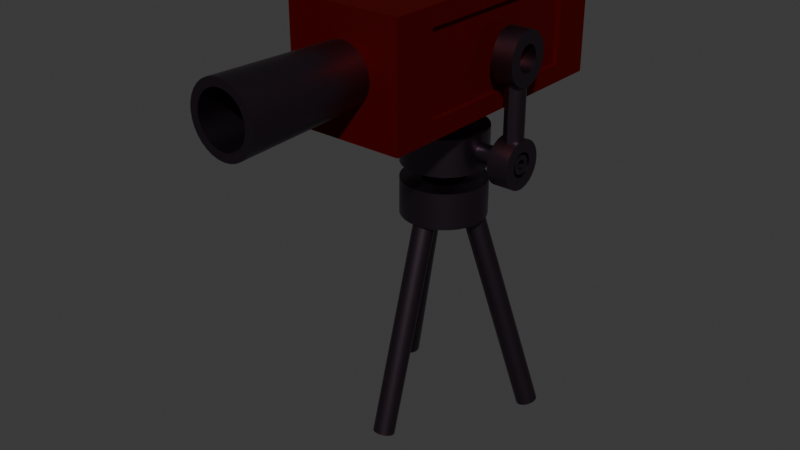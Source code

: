 # Source: turret.blend  (saved by Blender 4.2.66; exported with 4.5.12 LTS)
import bpy
from mathutils import Matrix  # noqa: F401  (used for matrix-valued properties, if any)

bpy.ops.wm.read_factory_settings(use_empty=True)
scene = bpy.context.scene
scene.name = 'Scene'

# ---- collections
col_collection = bpy.data.collections.new('Collection'); scene.collection.children.link(col_collection)

# ---- materials (node trees are filled in below, after node groups)
mat_material = bpy.data.materials.new('Material')
mat_material_001 = bpy.data.materials.new('Material.001')

# ---- node groups
ng_smooth_by_angle = bpy.data.node_groups.new('Smooth by Angle', 'GeometryNodeTree')
_s = ng_smooth_by_angle.interface.new_socket(name='Mesh', in_out='OUTPUT', socket_type='NodeSocketGeometry')
_s = ng_smooth_by_angle.interface.new_socket(name='Mesh', in_out='INPUT', socket_type='NodeSocketGeometry')
_s = ng_smooth_by_angle.interface.new_socket(name='Angle', in_out='INPUT', socket_type='NodeSocketFloat')
_s.subtype = 'ANGLE'
_s.default_value = 0.5236
_s.min_value = 0.0
_s.max_value = 3.142
_s.description = 'Maximum face angle for smooth edges'
_s = ng_smooth_by_angle.interface.new_socket(name='Ignore Sharpness', in_out='INPUT', socket_type='NodeSocketBool')
_s.force_non_field = True
ng_smooth_by_angle.description = 'Set the sharpness of mesh edges based on the angle between the neighboring faces'
ng_smooth_by_angle.is_modifier = True
_N = ng_smooth_by_angle.nodes; _L = ng_smooth_by_angle.links
n0 = _N.new('GeometryNodeSetShadeSmooth'); n0.name = 'Set Shade Smooth'; n0.location = (120, -80)
n0.domain = 'EDGE'
n1 = _N.new('GeometryNodeSetShadeSmooth'); n1.name = 'Set Shade Smooth.001'; n1.location = (300, -80)
n2 = _N.new('NodeGroupOutput'); n2.name = 'Group Output'; n2.location = (480, -80)
n3 = _N.new('GeometryNodeInputMeshEdgeAngle'); n3.name = 'Edge Angle'; n3.location = (-440, -240)
n4 = _N.new('NodeGroupInput'); n4.name = 'Group Input'; n4.location = (-80, -80)
n5 = _N.new('GeometryNodeInputEdgeSmooth'); n5.name = 'Is Edge Smooth'; n5.location = (-260, -120)
n6 = _N.new('GeometryNodeInputShadeSmooth'); n6.name = 'Is Shade Smooth'; n6.location = (-440, -397)
n7 = _N.new('FunctionNodeCompare'); n7.name = 'Compare'; n7.location = (-260, -260)
n7.operation = 'LESS_EQUAL'
n7.inputs[6].default_value = (0.0, 0.0, 0.0, 0.0)
n7.inputs[7].default_value = (0.0, 0.0, 0.0, 0.0)
n8 = _N.new('FunctionNodeBooleanMath'); n8.name = 'Boolean Math.001'; n8.location = (-80, -260)
n9 = _N.new('NodeGroupInput'); n9.name = 'Group Input.001'; n9.location = (-440, -329)
n10 = _N.new('NodeGroupInput'); n10.name = 'Group Input.002'; n10.location = (-259, -189)
n11 = _N.new('FunctionNodeBooleanMath'); n11.name = 'Boolean Math'; n11.location = (-80, -149)
n11.operation = 'OR'
n12 = _N.new('FunctionNodeBooleanMath'); n12.name = 'Boolean Math.002'; n12.location = (-260, -380)
n12.operation = 'OR'
n13 = _N.new('NodeGroupInput'); n13.name = 'Group Input.003'; n13.location = (-440, -460)
_L.new(n3.outputs[0], n7.inputs[0])
_L.new(n1.outputs[0], n2.inputs[0])
_L.new(n9.outputs[1], n7.inputs[1])
_L.new(n7.outputs[0], n8.inputs[0])
_L.new(n4.outputs[0], n0.inputs[0])
_L.new(n0.outputs[0], n1.inputs[0])
_L.new(n8.outputs[0], n0.inputs[2])
_L.new(n10.outputs[2], n11.inputs[1])
_L.new(n5.outputs[0], n11.inputs[0])
_L.new(n11.outputs[0], n0.inputs[1])
_L.new(n13.outputs[2], n12.inputs[1])
_L.new(n6.outputs[0], n12.inputs[0])
_L.new(n12.outputs[0], n8.inputs[1])
n2.is_active_output = True

# ---- material node trees
mat_material.use_nodes = True; mat_material.node_tree.nodes.clear()
_N = mat_material.node_tree.nodes; _L = mat_material.node_tree.links
n0 = _N.new('ShaderNodeBsdfPrincipled'); n0.name = 'Principled BSDF'; n0.location = (10, 300)
n0.inputs[0].default_value = (0.179, 0.001827, 0.0, 1.0)
n0.inputs[1].default_value = 0.9083
n0.inputs[2].default_value = 0.65
n1 = _N.new('ShaderNodeOutputMaterial'); n1.name = 'Material Output'; n1.location = (300, 300)
_L.new(n0.outputs[0], n1.inputs[0])
n1.is_active_output = True
mat_material_001.use_nodes = True; mat_material_001.node_tree.nodes.clear()
_N = mat_material_001.node_tree.nodes; _L = mat_material_001.node_tree.links
n0 = _N.new('ShaderNodeBsdfPrincipled'); n0.name = 'Principled BSDF'; n0.location = (10, 300)
n0.inputs[0].default_value = (0.1124, 0.07812, 0.1066, 1.0)
n0.inputs[1].default_value = 1.0
n0.inputs[2].default_value = 0.3833
n1 = _N.new('ShaderNodeOutputMaterial'); n1.name = 'Material Output'; n1.location = (300, 300)
_L.new(n0.outputs[0], n1.inputs[0])
n1.is_active_output = True

# ---- world
world_world = bpy.data.worlds.new('World'); scene.world = world_world
world_world.use_nodes = True; world_world.node_tree.nodes.clear()
_N = world_world.node_tree.nodes; _L = world_world.node_tree.links
n0 = _N.new('ShaderNodeOutputWorld'); n0.name = 'World Output'; n0.location = (300, 300)
n1 = _N.new('ShaderNodeBackground'); n1.name = 'Background'; n1.location = (10, 300)
n1.inputs[0].default_value = (0.05088, 0.05088, 0.05088, 1.0)
_L.new(n1.outputs[0], n0.inputs[0])
n0.is_active_output = True
world_world.color = (0.05088, 0.05088, 0.05088)
world_world.sun_shadow_jitter_overblur = 0.0

# ---- meshes
me_cube_001 = bpy.data.meshes.new('Cube.001')
me_cube_001.from_pydata([(0.0, 1.0, 0.0), (1.0, -0.6851, 0.0), (1.0, 0.6851, 0.0), (1.0, -0.6851, 0.6851), (1.0, 0.6851, 0.6851), (0.0, 1.0, 1.0), (0.0, -1.0, 1.0), (0.334, -1.0, 0.3094), (1.0, -1.0, 0.0), (1.0, 1.0, 1.0), (1.0, 1.0, 0.0), (0.9226, -0.6851, 0.0), (0.9226, 0.6851, 0.0), (0.9226, -0.6851, 0.6851), (0.9226, 0.6851, 0.6851), (1.0, -1.0, 1.0), (0.4926, -1.0, 0.0), (0.0, -1.0, 0.4631), (0.0, -0.2162, 0.0), (0.4656, -0.2162, 0.4656), (0.4656, -0.2162, 0.0), (0.0, -0.2162, 0.4656)], [], [(0, 5, 9, 10), (4, 3, 13, 14), (9, 5, 6, 15), (7, 17, 21, 19), (1, 3, 15, 8), (3, 4, 9, 15), (4, 2, 10, 9), (12, 14, 13, 11), (2, 4, 14, 12), (3, 1, 11, 13), (7, 16, 8, 15), (17, 7, 15, 6), (20, 19, 21, 18), (16, 7, 19, 20)])
me_cube_001.polygons.foreach_set('use_smooth', [True] * 14)
_k = {(0, 10): 1.0, (17, 21): 1.0, (16, 20): 1.0, (8, 15): 1.0, (5, 9): 1.0, (9, 15): 1.0, (0, 5): 1.0, (9, 10): 1.0, (2, 12): 1.0, (6, 15): 1.0, (5, 6): 1.0, (1, 3): 1.0, (3, 4): 1.0, (2, 4): 1.0, (1, 8): 1.0, (3, 15): 1.0, (4, 9): 1.0, (2, 10): 1.0, (11, 12): 1.0, (11, 13): 1.0, (13, 14): 1.0, (12, 14): 1.0, (3, 13): 1.0, (4, 14): 1.0, (1, 11): 1.0, (7, 16): 1.0, (7, 17): 1.0, (7, 15): 1.0, (8, 16): 1.0, (6, 17): 1.0, (18, 20): 1.0, (18, 21): 1.0, (19, 20): 1.0, (19, 21): 1.0, (7, 19): 1.0}
me_cube_001.attributes.new('crease_edge', 'FLOAT', 'EDGE').data.foreach_set('value', [_k.get((min(e.vertices), max(e.vertices)), 0.0) for e in me_cube_001.edges])
me_cube_001.attributes.new('crease_vert', 'FLOAT', 'POINT').data.foreach_set('value', [0.0, 0.0, 0.0, 0.0, 0.0, 0.0, 0.0, 0.0, 0.0, 0.37, 0.0, 0.0, 0.0, 0.0, 0.0, 0.37, 0.0, 0.0, 0.0, 0.0, 0.0, 0.0])
_uv = me_cube_001.uv_layers.new(name='UVMap')
_uv.uv.foreach_set('vector', [0.5, 0.375, 0.625, 0.375, 0.625, 0.5, 0.5, 0.5, 0.5856, 0.5394, 0.5856, 0.7106, 0.5856, 0.7106, 0.5856, 0.5394, 0.625, 0.5, 0.75, 0.5, 0.75, 0.75, 0.625, 0.75, 0.5582, 0.8168, 0.5582, 0.875, 0.5582, 0.875, 0.5582, 0.8168, 0.5, 0.7106, 0.5856, 0.7106, 0.625, 0.75, 0.5, 0.75, 0.5856, 0.7106, 0.5856, 0.5394, 0.625, 0.5, 0.625, 0.75, 0.5856, 0.5394, 0.5, 0.5394, 0.5, 0.5, 0.625, 0.5, 0.5, 0.5394, 0.5856, 0.5394, 0.5856, 0.7106, 0.5, 0.7106, 0.5, 0.5394, 0.5856, 0.5394, 0.5856, 0.5394, 0.5, 0.5394, 0.5856, 0.7106, 0.5, 0.7106, 0.5, 0.7106, 0.5856, 0.7106, 0.5582, 0.8168, 0.5, 0.8168, 0.5, 0.75, 0.625, 0.75, 0.5582, 0.875, 0.5582, 0.8168, 0.625, 0.75, 0.625, 0.875, 0.5, 0.8168, 0.5582, 0.8168, 0.5582, 0.875, 0.5, 0.875, 0.5, 0.8168, 0.5582, 0.8168, 0.5582, 0.8168, 0.5, 0.8168])
me_cube_001.materials.append(mat_material)
me_cube_001.update()
me_cone = bpy.data.meshes.new('Cone')
me_cone.from_pydata([(0.3027, 1.323e-08, -1.611), (0.2141, -0.2141, -1.611), (1.323e-08, -0.3027, -1.611), (0.2853, 1.247e-08, 1.473), (1.247e-08, -0.2853, 1.473), (0.2018, -0.2018, 1.473), (0.3989, 1.744e-08, -1.611), (0.282, -0.282, -1.611), (1.744e-08, -0.3989, -1.611), (0.1977, 8.64e-09, 1.529), (0.1398, -0.1398, 1.529), (1.05e-08, -0.1977, 1.529)], [], [(6, 3, 5, 7), (7, 5, 4, 8), (1, 2, 11, 10), (1, 0, 6, 7), (2, 1, 7, 8), (0, 1, 10, 9)])
me_cone.polygons.foreach_set('use_smooth', [True] * 6)
_k = {(6, 7): 1.0, (7, 8): 1.0, (0, 1): 1.0, (1, 2): 1.0, (9, 10): 1.0, (10, 11): 1.0}
me_cone.attributes.new('crease_edge', 'FLOAT', 'EDGE').data.foreach_set('value', [_k.get((min(e.vertices), max(e.vertices)), 0.0) for e in me_cone.edges])
me_cone.attributes.new('crease_vert', 'FLOAT', 'POINT').data.foreach_set('value', [0.0, 0.0, 0.0, 1.0, 1.0, 1.0, 0.0, 0.0, 0.0, 0.0, 0.0, 0.0])
_uv = me_cone.uv_layers.new(name='UVMap')
_uv.uv.foreach_set('vector', [0.49, 0.25, 0.37, 0.25, 0.3349, 0.1651, 0.4197, 0.08029, 0.4197, 0.08029, 0.3349, 0.1651, 0.25, 0.13, 0.25, 0.01, 0.8847, 0.1153, 0.75, 0.05947, 0.75, 0.05947, 0.8847, 0.1153, 0.8847, 0.1153, 0.9405, 0.25, 0.99, 0.25, 0.9197, 0.08029, 0.75, 0.05947, 0.8847, 0.1153, 0.9197, 0.08029, 0.75, 0.01, 0.9405, 0.25, 0.8847, 0.1153, 0.8847, 0.1153, 0.9405, 0.25])
me_cone.materials.append(mat_material_001)
me_cone.update()
me_cylinder_001 = bpy.data.meshes.new('Cylinder.001')
me_cylinder_001.from_pydata([(0.5388, 0.0, 2.777), (0.5388, 0.0, 3.196), (0.381, -0.381, 2.777), (0.381, -0.381, 3.196), (0.0, -0.5388, 2.777), (0.0, -0.5388, 3.196), (0.2714, -8.383e-09, 2.777), (0.2714, -8.383e-09, 3.196), (0.1919, -0.1919, 2.777), (0.1919, -0.1919, 3.196), (-1.025e-08, -0.2714, 2.777), (-1.025e-08, -0.2714, 3.196)], [], [(0, 2, 3, 1), (2, 4, 5, 3), (6, 7, 9, 8), (8, 9, 11, 10), (3, 5, 11, 9), (2, 0, 6, 8), (4, 2, 8, 10), (1, 3, 9, 7)])
me_cylinder_001.polygons.foreach_set('use_smooth', [True] * 8)
_k = {(0, 2): 1.0, (1, 3): 1.0, (2, 4): 1.0, (3, 5): 1.0, (6, 8): 1.0, (7, 9): 1.0, (8, 10): 1.0, (9, 11): 1.0}
me_cylinder_001.attributes.new('crease_edge', 'FLOAT', 'EDGE').data.foreach_set('value', [_k.get((min(e.vertices), max(e.vertices)), 0.0) for e in me_cylinder_001.edges])
_uv = me_cylinder_001.uv_layers.new(name='UVMap')
_uv.uv.foreach_set('vector', [0.75, 0.5, 0.625, 0.5, 0.625, 1.0, 0.75, 1.0, 0.625, 0.5, 0.5, 0.5, 0.5, 1.0, 0.625, 1.0, 0.75, 0.5, 0.75, 1.0, 0.625, 1.0, 0.625, 0.5, 0.625, 0.5, 0.625, 1.0, 0.5, 1.0, 0.5, 0.5, 0.625, 1.0, 0.5, 1.0, 0.5, 1.0, 0.625, 1.0, 0.625, 0.5, 0.75, 0.5, 0.75, 0.5, 0.625, 0.5, 0.5, 0.5, 0.625, 0.5, 0.625, 0.5, 0.5, 0.5, 0.75, 1.0, 0.625, 1.0, 0.625, 1.0, 0.75, 1.0])
me_cylinder_001.materials.append(mat_material_001)
me_cylinder_001.update()
me_cylinder_002 = bpy.data.meshes.new('Cylinder.002')
me_cylinder_002.from_pydata([(0.5388, 0.0, 2.777), (0.5388, 0.0, 3.196), (0.381, -0.381, 2.777), (0.381, -0.381, 3.196), (0.0, -0.5388, 2.777), (0.0, -0.5388, 3.196), (0.2714, -8.383e-09, 2.777), (0.2714, -8.383e-09, 3.196), (0.1919, -0.1919, 2.777), (0.1919, -0.1919, 3.196), (-1.025e-08, -0.2714, 2.777), (-1.025e-08, -0.2714, 3.196)], [], [(0, 2, 3, 1), (2, 4, 5, 3), (6, 7, 9, 8), (8, 9, 11, 10), (3, 5, 11, 9), (2, 0, 6, 8), (4, 2, 8, 10), (1, 3, 9, 7)])
me_cylinder_002.polygons.foreach_set('use_smooth', [True] * 8)
_k = {(0, 2): 1.0, (1, 3): 1.0, (2, 4): 1.0, (3, 5): 1.0, (6, 8): 1.0, (7, 9): 1.0, (8, 10): 1.0, (9, 11): 1.0}
me_cylinder_002.attributes.new('crease_edge', 'FLOAT', 'EDGE').data.foreach_set('value', [_k.get((min(e.vertices), max(e.vertices)), 0.0) for e in me_cylinder_002.edges])
_uv = me_cylinder_002.uv_layers.new(name='UVMap')
_uv.uv.foreach_set('vector', [0.75, 0.5, 0.625, 0.5, 0.625, 1.0, 0.75, 1.0, 0.625, 0.5, 0.5, 0.5, 0.5, 1.0, 0.625, 1.0, 0.75, 0.5, 0.75, 1.0, 0.625, 1.0, 0.625, 0.5, 0.625, 0.5, 0.625, 1.0, 0.5, 1.0, 0.5, 0.5, 0.625, 1.0, 0.5, 1.0, 0.5, 1.0, 0.625, 1.0, 0.625, 0.5, 0.75, 0.5, 0.75, 0.5, 0.625, 0.5, 0.5, 0.5, 0.625, 0.5, 0.625, 0.5, 0.5, 0.5, 0.75, 1.0, 0.625, 1.0, 0.625, 1.0, 0.75, 1.0])
me_cylinder_002.materials.append(mat_material_001)
me_cylinder_002.update()
me_cylinder_003 = bpy.data.meshes.new('Cylinder.003')
me_cylinder_003.from_pydata([(0.5388, 0.0, 2.777), (0.5388, 0.0, 3.196), (0.381, -0.381, 2.777), (0.381, -0.381, 3.196), (0.0, -0.5388, 2.777), (0.0, -0.5388, 3.196), (0.2714, -8.383e-09, 3.196), (0.1919, -0.1919, 3.196), (-1.025e-08, -0.2714, 3.196), (0.2714, 0.0, 2.934), (0.1919, -0.1919, 2.934), (0.0, -0.2714, 2.934), (0.0, 0.0, 2.777), (0.0, 0.0, 2.934)], [], [(0, 2, 3, 1), (2, 4, 5, 3), (9, 6, 7, 10), (10, 7, 8, 11), (3, 5, 8, 7), (2, 12, 4), (1, 3, 7, 6), (10, 11, 13), (0, 12, 2), (9, 10, 13)])
me_cylinder_003.polygons.foreach_set('use_smooth', [True] * 10)
_k = {(0, 2): 1.0, (1, 3): 1.0, (2, 4): 1.0, (3, 5): 1.0, (6, 7): 1.0, (7, 8): 1.0}
me_cylinder_003.attributes.new('crease_edge', 'FLOAT', 'EDGE').data.foreach_set('value', [_k.get((min(e.vertices), max(e.vertices)), 0.0) for e in me_cylinder_003.edges])
_uv = me_cylinder_003.uv_layers.new(name='UVMap')
_uv.uv.foreach_set('vector', [0.75, 0.5, 0.625, 0.5, 0.625, 1.0, 0.75, 1.0, 0.625, 0.5, 0.5, 0.5, 0.5, 1.0, 0.625, 1.0, 0.75, 0.6872, 0.75, 1.0, 0.625, 1.0, 0.625, 0.6872, 0.625, 0.6872, 0.625, 1.0, 0.5, 1.0, 0.5, 0.6872, 0.625, 1.0, 0.5, 1.0, 0.5, 1.0, 0.625, 1.0, 0.625, 0.5, 0.5, 0.5, 0.5, 0.5, 0.75, 1.0, 0.625, 1.0, 0.625, 1.0, 0.75, 1.0, 0.625, 0.6872, 0.5, 0.6872, 0.625, 0.6872, 0.75, 0.5, 0.625, 0.5, 0.625, 0.5, 0.75, 0.6872, 0.625, 0.6872, 0.75, 0.6872])
me_cylinder_003.materials.append(mat_material_001)
me_cylinder_003.update()
me_cylinder_004 = bpy.data.meshes.new('Cylinder.004')
me_cylinder_004.from_pydata([(0.1352, -1.029, -0.2303), (0.1352, -0.2867, 2.296), (0.09563, -1.121, -0.2034), (0.09563, -0.3785, 2.323), (9.219e-16, -1.159, -0.1922), (6.059e-16, -0.4165, 2.334), (0.06813, -1.029, -0.2303), (0.06813, -0.2867, 2.296), (0.04817, -1.075, -0.2167), (0.04817, -0.3329, 2.309), (-2.572e-09, -1.094, -0.2111), (-2.572e-09, -0.3521, 2.315)], [], [(0, 2, 3, 1), (2, 4, 5, 3), (6, 7, 9, 8), (8, 9, 11, 10), (3, 5, 11, 9), (2, 0, 6, 8), (4, 2, 8, 10), (1, 3, 9, 7)])
me_cylinder_004.polygons.foreach_set('use_smooth', [True] * 8)
_k = {(0, 2): 1.0, (1, 3): 1.0, (2, 4): 1.0, (3, 5): 1.0, (6, 8): 1.0, (7, 9): 1.0, (8, 10): 1.0, (9, 11): 1.0}
me_cylinder_004.attributes.new('crease_edge', 'FLOAT', 'EDGE').data.foreach_set('value', [_k.get((min(e.vertices), max(e.vertices)), 0.0) for e in me_cylinder_004.edges])
_uv = me_cylinder_004.uv_layers.new(name='UVMap')
_uv.uv.foreach_set('vector', [0.75, 0.5, 0.625, 0.5, 0.625, 1.0, 0.75, 1.0, 0.625, 0.5, 0.5, 0.5, 0.5, 1.0, 0.625, 1.0, 0.75, 0.5, 0.75, 1.0, 0.625, 1.0, 0.625, 0.5, 0.625, 0.5, 0.625, 1.0, 0.5, 1.0, 0.5, 0.5, 0.625, 1.0, 0.5, 1.0, 0.5, 1.0, 0.625, 1.0, 0.625, 0.5, 0.75, 0.5, 0.75, 0.5, 0.625, 0.5, 0.5, 0.5, 0.625, 0.5, 0.625, 0.5, 0.5, 0.5, 0.75, 1.0, 0.625, 1.0, 0.625, 1.0, 0.75, 1.0])
me_cylinder_004.materials.append(mat_material_001)
me_cylinder_004.update()
me_cylinder_005 = bpy.data.meshes.new('Cylinder.005')
me_cylinder_005.from_pydata([(0.9766, -3.338e-07, 3.039), (0.4419, -3.338e-07, 3.039), (0.9766, -0.08421, 3.004), (0.4419, -0.08421, 3.004), (0.9766, -0.1191, 2.92), (0.4419, -0.1191, 2.92), (0.9766, -3.357e-07, 2.98), (0.4419, -3.357e-07, 2.98), (0.9766, -0.04242, 2.962), (0.4419, -0.04242, 2.962), (0.9766, -0.05999, 2.92), (0.4419, -0.05999, 2.92)], [], [(0, 2, 3, 1), (2, 4, 5, 3), (6, 7, 9, 8), (8, 9, 11, 10), (3, 5, 11, 9), (2, 0, 6, 8), (4, 2, 8, 10), (1, 3, 9, 7)])
me_cylinder_005.polygons.foreach_set('use_smooth', [True] * 8)
_k = {(0, 2): 1.0, (1, 3): 1.0, (2, 4): 1.0, (3, 5): 1.0, (6, 8): 1.0, (7, 9): 1.0, (8, 10): 1.0, (9, 11): 1.0}
me_cylinder_005.attributes.new('crease_edge', 'FLOAT', 'EDGE').data.foreach_set('value', [_k.get((min(e.vertices), max(e.vertices)), 0.0) for e in me_cylinder_005.edges])
_uv = me_cylinder_005.uv_layers.new(name='UVMap')
_uv.uv.foreach_set('vector', [0.75, 0.5, 0.625, 0.5, 0.625, 1.0, 0.75, 1.0, 0.625, 0.5, 0.5, 0.5, 0.5, 1.0, 0.625, 1.0, 0.75, 0.5, 0.75, 1.0, 0.625, 1.0, 0.625, 0.5, 0.625, 0.5, 0.625, 1.0, 0.5, 1.0, 0.5, 0.5, 0.625, 1.0, 0.5, 1.0, 0.5, 1.0, 0.625, 1.0, 0.625, 0.5, 0.75, 0.5, 0.75, 0.5, 0.625, 0.5, 0.5, 0.5, 0.625, 0.5, 0.625, 0.5, 0.5, 0.5, 0.75, 1.0, 0.625, 1.0, 0.625, 1.0, 0.75, 1.0])
me_cylinder_005.materials.append(mat_material_001)
me_cylinder_005.update()
me_cylinder_006 = bpy.data.meshes.new('Cylinder.006')
me_cylinder_006.from_pydata([(0.5388, 6.033e-09, -0.2161), (0.5388, 6.033e-09, 0.2021), (0.381, -0.381, -0.2161), (0.381, -0.381, 0.2021), (0.0, -0.5388, -0.2161), (0.0, -0.5388, 0.2021), (0.2714, -2.35e-09, -0.2161), (0.2714, -2.35e-09, 0.2021), (0.1919, -0.1919, -0.2161), (0.1919, -0.1919, 0.2021), (-1.025e-08, -0.2714, -0.2161), (-1.025e-08, -0.2714, 0.2021)], [], [(0, 2, 3, 1), (2, 4, 5, 3), (6, 7, 9, 8), (8, 9, 11, 10), (3, 5, 11, 9), (2, 0, 6, 8), (4, 2, 8, 10), (1, 3, 9, 7)])
me_cylinder_006.polygons.foreach_set('use_smooth', [True] * 8)
_k = {(0, 2): 1.0, (1, 3): 1.0, (2, 4): 1.0, (3, 5): 1.0, (6, 8): 1.0, (7, 9): 1.0, (8, 10): 1.0, (9, 11): 1.0}
me_cylinder_006.attributes.new('crease_edge', 'FLOAT', 'EDGE').data.foreach_set('value', [_k.get((min(e.vertices), max(e.vertices)), 0.0) for e in me_cylinder_006.edges])
_uv = me_cylinder_006.uv_layers.new(name='UVMap')
_uv.uv.foreach_set('vector', [0.75, 0.5, 0.625, 0.5, 0.625, 1.0, 0.75, 1.0, 0.625, 0.5, 0.5, 0.5, 0.5, 1.0, 0.625, 1.0, 0.75, 0.5, 0.75, 1.0, 0.625, 1.0, 0.625, 0.5, 0.625, 0.5, 0.625, 1.0, 0.5, 1.0, 0.5, 0.5, 0.625, 1.0, 0.5, 1.0, 0.5, 1.0, 0.625, 1.0, 0.625, 0.5, 0.75, 0.5, 0.75, 0.5, 0.625, 0.5, 0.5, 0.5, 0.625, 0.5, 0.625, 0.5, 0.5, 0.5, 0.75, 1.0, 0.625, 1.0, 0.625, 1.0, 0.75, 1.0])
me_cylinder_006.materials.append(mat_material_001)
me_cylinder_006.update()
me_cylinder_007 = bpy.data.meshes.new('Cylinder.007')
me_cylinder_007.from_pydata([(0.2544, 0.05955, 0.05954), (-0.4249, 0.05955, 0.05954), (0.2544, -0.02466, 0.02466), (-0.4249, -0.02466, 0.02466), (0.2544, -0.05954, -0.05955), (-0.4249, -0.05954, -0.05955), (0.2544, 0.05955, 0.0004439), (-0.4249, 0.05955, 0.0004439), (0.2544, 0.01713, -0.01713), (-0.4249, 0.01713, -0.01713), (0.2544, -0.0004439, -0.05955), (-0.4249, -0.0004439, -0.05955)], [], [(0, 2, 3, 1), (2, 4, 5, 3), (6, 7, 9, 8), (8, 9, 11, 10), (3, 5, 11, 9), (2, 0, 6, 8), (4, 2, 8, 10), (1, 3, 9, 7)])
me_cylinder_007.polygons.foreach_set('use_smooth', [True] * 8)
_k = {(0, 2): 1.0, (1, 3): 1.0, (2, 4): 1.0, (3, 5): 1.0, (6, 8): 1.0, (7, 9): 1.0, (8, 10): 1.0, (9, 11): 1.0}
me_cylinder_007.attributes.new('crease_edge', 'FLOAT', 'EDGE').data.foreach_set('value', [_k.get((min(e.vertices), max(e.vertices)), 0.0) for e in me_cylinder_007.edges])
_uv = me_cylinder_007.uv_layers.new(name='UVMap')
_uv.uv.foreach_set('vector', [0.75, 0.5, 0.625, 0.5, 0.625, 1.0, 0.75, 1.0, 0.625, 0.5, 0.5, 0.5, 0.5, 1.0, 0.625, 1.0, 0.75, 0.5, 0.75, 1.0, 0.625, 1.0, 0.625, 0.5, 0.625, 0.5, 0.625, 1.0, 0.5, 1.0, 0.5, 0.5, 0.625, 1.0, 0.5, 1.0, 0.5, 1.0, 0.625, 1.0, 0.625, 0.5, 0.75, 0.5, 0.75, 0.5, 0.625, 0.5, 0.5, 0.5, 0.625, 0.5, 0.625, 0.5, 0.5, 0.5, 0.75, 1.0, 0.625, 1.0, 0.625, 1.0, 0.75, 1.0])
me_cylinder_007.materials.append(mat_material_001)
me_cylinder_007.update()
me_cylinder_008 = bpy.data.meshes.new('Cylinder.008')
me_cylinder_008.from_pydata([(0.5388, 6.033e-09, -0.2161), (0.5388, 6.033e-09, 0.2021), (0.381, -0.381, -0.2161), (0.381, -0.381, 0.2021), (0.0, -0.5388, -0.2161), (0.0, -0.5388, 0.2021), (0.2714, -2.35e-09, -0.2161), (0.2714, -2.35e-09, 0.2021), (0.1919, -0.1919, -0.2161), (0.1919, -0.1919, 0.2021), (-1.025e-08, -0.2714, -0.2161), (-1.025e-08, -0.2714, 0.2021)], [], [(0, 2, 3, 1), (2, 4, 5, 3), (6, 7, 9, 8), (8, 9, 11, 10), (3, 5, 11, 9), (2, 0, 6, 8), (4, 2, 8, 10), (1, 3, 9, 7)])
me_cylinder_008.polygons.foreach_set('use_smooth', [True] * 8)
_k = {(0, 2): 1.0, (1, 3): 1.0, (2, 4): 1.0, (3, 5): 1.0, (6, 8): 1.0, (7, 9): 1.0, (8, 10): 1.0, (9, 11): 1.0}
me_cylinder_008.attributes.new('crease_edge', 'FLOAT', 'EDGE').data.foreach_set('value', [_k.get((min(e.vertices), max(e.vertices)), 0.0) for e in me_cylinder_008.edges])
_uv = me_cylinder_008.uv_layers.new(name='UVMap')
_uv.uv.foreach_set('vector', [0.75, 0.5, 0.625, 0.5, 0.625, 1.0, 0.75, 1.0, 0.625, 0.5, 0.5, 0.5, 0.5, 1.0, 0.625, 1.0, 0.75, 0.5, 0.75, 1.0, 0.625, 1.0, 0.625, 0.5, 0.625, 0.5, 0.625, 1.0, 0.5, 1.0, 0.5, 0.5, 0.625, 1.0, 0.5, 1.0, 0.5, 1.0, 0.625, 1.0, 0.625, 0.5, 0.75, 0.5, 0.75, 0.5, 0.625, 0.5, 0.5, 0.5, 0.625, 0.5, 0.625, 0.5, 0.5, 0.5, 0.75, 1.0, 0.625, 1.0, 0.625, 1.0, 0.75, 1.0])
me_cylinder_008.materials.append(mat_material_001)
me_cylinder_008.update()

# ---- objects
ob_gun = bpy.data.objects.new('Gun', me_cube_001)
ob_gunopening = bpy.data.objects.new('GunOpening', me_cone)
ob_gunrotpoint = bpy.data.objects.new('GunRotPoint', me_cylinder_001)
ob_gunrotcylinder = bpy.data.objects.new('GunRotCylinder', me_cylinder_002)
ob_gunbase = bpy.data.objects.new('GunBase', me_cylinder_003)
ob_gunlegs = bpy.data.objects.new('GunLegs', me_cylinder_004)
ob_mirroraxis = bpy.data.objects.new('MirrorAxis', None)
ob_rotationaxis = bpy.data.objects.new('RotationAxis', None)
ob_gunrotcylinder_001 = bpy.data.objects.new('GunRotCylinder.001', me_cylinder_005)
ob_mirroraxis_001 = bpy.data.objects.new('MirrorAxis.001', None)
ob_gunrotjoint = bpy.data.objects.new('GunRotJoint', me_cylinder_006)
ob_mirroraxis_002 = bpy.data.objects.new('MirrorAxis.002', None)
ob_gunrotcylinder_002 = bpy.data.objects.new('GunRotCylinder.002', me_cylinder_007)
ob_mirroraxis_003 = bpy.data.objects.new('MirrorAxis.003', None)
ob_gunrotjoint_001 = bpy.data.objects.new('GunRotJoint.001', me_cylinder_008)
ob_mirroraxis_004 = bpy.data.objects.new('MirrorAxis.004', None)

# ---- transforms, parenting, visibility, modifiers, constraints
ob_gun.parent = ob_gunrotjoint_001
ob_gun.matrix_parent_inverse = Matrix(((-7.232e-08, -2.569e-07, 1.654, -6.439), (2.39e-07, 1.779, 2.39e-07, -3.373e-07), (-1.779, 2.39e-07, -7.775e-08, 1.546), (-0.0, -0.0, -0.0, 1.0)))
ob_gun.location = (0.0, 0.0, 3.939)
ob_gun.scale = (0.6603, 1.571, 0.6603)
_m = ob_gun.modifiers.new('Mirror', 'MIRROR')
_m.use_axis = (True, False, True)
_m.use_clip = True
_m = ob_gun.modifiers.new('Subdivision', 'SUBSURF')
_m = ob_gun.modifiers.new('Smooth by Angle', 'NODES')
_m.node_group = ng_smooth_by_angle
_m.use_pin_to_last = True
_m.show_group_selector = False
ob_gunopening.parent = ob_gun
ob_gunopening.matrix_parent_inverse = Matrix(((1.514, -0.0, 0.0, -0.0), (-0.0, 0.6364, -0.0, 0.0), (0.0, -0.0, 1.514, -5.686), (-0.0, 0.0, -0.0, 1.0)))
ob_gunopening.location = (0.0, -1.353, 3.755)
ob_gunopening.rotation_euler = (-1.571, -0.0, 0.0)
ob_gunopening.scale = (1.059, 1.059, 1.059)
_m = ob_gunopening.modifiers.new('Mirror', 'MIRROR')
_m.use_axis = (True, True, False)
_m.use_clip = True
_m = ob_gunopening.modifiers.new('Subdivision', 'SUBSURF')
_m = ob_gunopening.modifiers.new('Smooth by Angle', 'NODES')
_m.node_group = ng_smooth_by_angle
_m.use_pin_to_last = True
_m.show_group_selector = False
ob_gunrotpoint.parent = ob_gunrotcylinder
ob_gunrotpoint.matrix_parent_inverse = Matrix(((4.082, -0.0, 0.0, -0.0), (-0.0, 4.082, -0.0, 0.0), (0.0, -0.0, 0.5638, 1.475), (-0.0, 0.0, -0.0, 1.0)))
ob_gunrotpoint.location = (0.0, 0.0, 0.0)
_m = ob_gunrotpoint.modifiers.new('Mirror', 'MIRROR')
_m.use_axis = (True, True, False)
_m.use_clip = True
_m = ob_gunrotpoint.modifiers.new('Subdivision', 'SUBSURF')
_m = ob_gunrotpoint.modifiers.new('Smooth by Angle', 'NODES')
_m.node_group = ng_smooth_by_angle
_m.use_pin_to_last = True
_m.show_group_selector = False
ob_gunrotcylinder.location = (0.0, 0.0, -2.616)
ob_gunrotcylinder.scale = (0.245, 0.245, 1.774)
_m = ob_gunrotcylinder.modifiers.new('Mirror', 'MIRROR')
_m.use_axis = (True, True, False)
_m.use_clip = True
_m = ob_gunrotcylinder.modifiers.new('Subdivision', 'SUBSURF')
_m = ob_gunrotcylinder.modifiers.new('Smooth by Angle', 'NODES')
_m.node_group = ng_smooth_by_angle
_m.use_pin_to_last = True
_m.show_group_selector = False
ob_gunbase.location = (0.0, 0.0, -0.6071)
_m = ob_gunbase.modifiers.new('Mirror', 'MIRROR')
_m.use_axis = (True, True, False)
_m.use_clip = True
_m = ob_gunbase.modifiers.new('Subdivision', 'SUBSURF')
_m = ob_gunbase.modifiers.new('Smooth by Angle', 'NODES')
_m.node_group = ng_smooth_by_angle
_m.use_pin_to_last = True
_m.show_group_selector = False
ob_gunlegs.parent = ob_gunbase
ob_gunlegs.matrix_parent_inverse = Matrix(((1.0, -0.0, 0.0, -0.0), (-0.0, 1.0, -0.0, 0.0), (0.0, -0.0, 1.0, 0.6071), (-0.0, 0.0, -0.0, 1.0)))
ob_gunlegs.location = (0.0, 0.0, 0.0)
_m = ob_gunlegs.modifiers.new('Mirror', 'MIRROR')
_m.use_axis = (True, True, False)
_m.use_clip = True
_m.mirror_object = ob_mirroraxis
_m = ob_gunlegs.modifiers.new('Subdivision', 'SUBSURF')
_m = ob_gunlegs.modifiers.new('Array', 'ARRAY')
_m.count = 3
_m.use_relative_offset = False
_m.use_object_offset = True
_m.offset_object = ob_rotationaxis
_m = ob_gunlegs.modifiers.new('Smooth by Angle', 'NODES')
_m.node_group = ng_smooth_by_angle
_m.use_pin_to_last = True
_m.show_group_selector = False
ob_mirroraxis.parent = ob_gunlegs
ob_mirroraxis.location = (2.492e-16, -0.6314, 1.122)
ob_mirroraxis.rotation_euler = (-0.2857, -6.259e-17, 9.004e-18)
ob_rotationaxis.parent = ob_gunlegs
ob_rotationaxis.location = (0.0, 0.0, 0.0)
ob_rotationaxis.rotation_euler = (0.0, -0.0, 2.094)
ob_gunrotcylinder_001.parent = ob_gunrotpoint
ob_gunrotcylinder_001.location = (0.0, 0.0, 0.06831)
_m = ob_gunrotcylinder_001.modifiers.new('Mirror', 'MIRROR')
_m.use_axis = (True, True, False)
_m.use_clip = True
_m.mirror_object = ob_mirroraxis_001
_m = ob_gunrotcylinder_001.modifiers.new('Subdivision', 'SUBSURF')
_m = ob_gunrotcylinder_001.modifiers.new('Smooth by Angle', 'NODES')
_m.node_group = ng_smooth_by_angle
_m.use_pin_to_last = True
_m.show_group_selector = False
ob_mirroraxis_001.parent = ob_gunrotcylinder_001
ob_mirroraxis_001.location = (0.7174, -3.338e-07, 2.92)
ob_mirroraxis_001.rotation_euler = (0.0, -1.571, 0.0)
ob_mirroraxis_001.scale = (0.9023, 0.9023, 0.377)
ob_gunrotjoint.parent = ob_gunrotcylinder_001
ob_gunrotjoint.location = (0.8693, -3.922e-07, 2.919)
ob_gunrotjoint.rotation_euler = (0.0, 1.571, 0.0)
ob_gunrotjoint.scale = (0.5622, 0.5622, 0.5622)
_m = ob_gunrotjoint.modifiers.new('Mirror', 'MIRROR')
_m.use_axis = (True, True, False)
_m.use_clip = True
_m.mirror_object = ob_mirroraxis_002
_m = ob_gunrotjoint.modifiers.new('Subdivision', 'SUBSURF')
_m = ob_gunrotjoint.modifiers.new('Smooth by Angle', 'NODES')
_m.node_group = ng_smooth_by_angle
_m.use_pin_to_last = True
_m.show_group_selector = False
ob_mirroraxis_002.parent = ob_gunrotjoint
ob_mirroraxis_002.location = (0.0, 0.0, 0.0)
ob_gunrotcylinder_002.parent = ob_gunrotjoint
ob_gunrotcylinder_002.matrix_parent_inverse = Matrix(((3.463e-07, -0.0, -1.779, 5.314), (-0.0, 1.779, 0.0, 6.976e-07), (1.779, 0.0, 3.463e-07, -1.546), (-0.0, -0.0, -0.0, 1.0)))
ob_gunrotcylinder_002.location = (0.8092, -0.05955, 3.669)
ob_gunrotcylinder_002.rotation_euler = (0.0, -1.571, 0.0)
ob_gunrotcylinder_002.scale = (1.075, 1.0, 1.0)
_m = ob_gunrotcylinder_002.modifiers.new('Mirror', 'MIRROR')
_m.use_axis = (True, True, False)
_m.use_clip = True
_m.mirror_object = ob_mirroraxis_003
_m = ob_gunrotcylinder_002.modifiers.new('Subdivision', 'SUBSURF')
_m = ob_gunrotcylinder_002.modifiers.new('Smooth by Angle', 'NODES')
_m.node_group = ng_smooth_by_angle
_m.use_pin_to_last = True
_m.show_group_selector = False
ob_mirroraxis_003.parent = ob_gunrotcylinder_002
ob_mirroraxis_003.matrix_parent_inverse = Matrix(((1.0, -0.0, -0.0, -1.015), (-0.0, 1.0, 0.0, 0.05955), (-0.0, -0.0, 1.0, -3.271), (-0.0, 0.0, -0.0, 1.0)))
ob_mirroraxis_003.location = (1.024, -3.73e-07, 3.211)
ob_mirroraxis_003.rotation_euler = (0.0, -1.571, 0.0)
ob_mirroraxis_003.scale = (0.9023, 0.9023, 0.377)
ob_gunrotjoint_001.parent = ob_gunrotcylinder_002
ob_gunrotjoint_001.matrix_parent_inverse = Matrix(((1.0, -0.0, -0.0, -1.015), (-0.0, 1.0, 0.0, 0.05955), (-0.0, -0.0, 1.0, -3.271), (-0.0, 0.0, -0.0, 1.0)))
ob_gunrotjoint_001.location = (1.428, -4.314e-07, 3.211)
ob_gunrotjoint_001.rotation_euler = (-1.344e-07, 0.0, -1.444e-07)
ob_gunrotjoint_001.scale = (0.5622, 0.5622, 0.5622)
_m = ob_gunrotjoint_001.modifiers.new('Mirror', 'MIRROR')
_m.use_axis = (True, True, False)
_m.use_clip = True
_m.mirror_object = ob_mirroraxis_004
_m = ob_gunrotjoint_001.modifiers.new('Subdivision', 'SUBSURF')
_m = ob_gunrotjoint_001.modifiers.new('Smooth by Angle', 'NODES')
_m.node_group = ng_smooth_by_angle
_m.use_pin_to_last = True
_m.show_group_selector = False
ob_mirroraxis_004.parent = ob_gunrotjoint_001
ob_mirroraxis_004.location = (0.0, 0.0, 0.0)

# ---- collection membership
col_collection.objects.link(ob_gun)
col_collection.objects.link(ob_gunopening)
col_collection.objects.link(ob_gunrotpoint)
col_collection.objects.link(ob_gunrotcylinder)
col_collection.objects.link(ob_gunbase)
col_collection.objects.link(ob_gunlegs)
col_collection.objects.link(ob_mirroraxis)
col_collection.objects.link(ob_rotationaxis)
col_collection.objects.link(ob_gunrotcylinder_001)
col_collection.objects.link(ob_mirroraxis_001)
col_collection.objects.link(ob_gunrotjoint)
col_collection.objects.link(ob_mirroraxis_002)
col_collection.objects.link(ob_gunrotcylinder_002)
col_collection.objects.link(ob_mirroraxis_003)
col_collection.objects.link(ob_gunrotjoint_001)
col_collection.objects.link(ob_mirroraxis_004)

# ---- scene / render settings (as saved in the file)
scene.frame_start = 1; scene.frame_end = 250; scene.frame_set(1)
scene.render.engine = 'BLENDER_EEVEE_NEXT'
bpy.context.view_layer.update()

# ---- added for rendering (the .blend has no active camera and no usable light): camera, sun
cam_auto = bpy.data.cameras.new('AutoCamera')
cam_auto.lens = 50.0
cam_auto.sensor_width = 36.0
cam_auto.clip_end = 1000.0
ob_auto_camera = bpy.data.objects.new('AutoCamera', cam_auto)
scene.collection.objects.link(ob_auto_camera)
ob_auto_camera.location = (6.63121, -8.70142, 7.58296)
ob_auto_camera.rotation_euler = (1.09748, -7.21219e-08, 0.694738)
scene.camera = ob_auto_camera
light_auto_sun = bpy.data.lights.new('AutoSun', 'SUN')
light_auto_sun.energy = 3.0
light_auto_sun.angle = 0.0523599
ob_auto_sun = bpy.data.objects.new('AutoSun', light_auto_sun)
scene.collection.objects.link(ob_auto_sun)
ob_auto_sun.rotation_euler = (0.872665, 0.174533, 0.523599)
bpy.context.view_layer.update()
